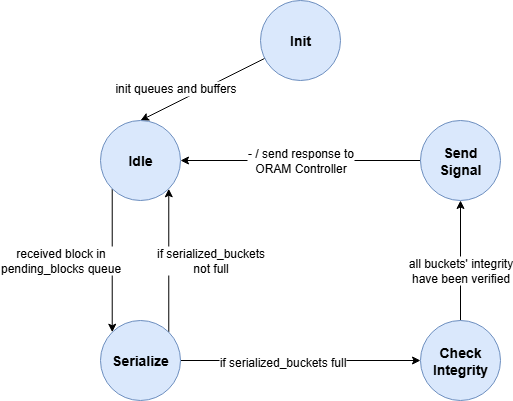

The diagram above was exported from draw.io. Its source (the exported page's mxGraphModel, read from the mxfile embedded in the PNG):
<mxGraphModel dx="1426" dy="751" grid="1" gridSize="10" guides="1" tooltips="1" connect="1" arrows="1" fold="1" page="1" pageScale="1" pageWidth="827" pageHeight="1169" math="0" shadow="0">
  <root>
    <mxCell id="0" />
    <mxCell id="1" parent="0" />
    <mxCell id="DQqeJo9ioFWlWSiusozm-9" style="rounded=0;orthogonalLoop=1;jettySize=auto;html=1;entryX=0.5;entryY=0;entryDx=0;entryDy=0;fontSize=14;fontStyle=1" parent="1" source="DQqeJo9ioFWlWSiusozm-2" target="DQqeJo9ioFWlWSiusozm-7" edge="1">
      <mxGeometry relative="1" as="geometry" />
    </mxCell>
    <mxCell id="DQqeJo9ioFWlWSiusozm-15" value="init queues and buffers" style="edgeLabel;html=1;align=center;verticalAlign=middle;resizable=0;points=[];fontSize=12;" parent="DQqeJo9ioFWlWSiusozm-9" vertex="1" connectable="0">
      <mxGeometry x="-0.2" y="1" relative="1" as="geometry">
        <mxPoint x="-40" y="4" as="offset" />
      </mxGeometry>
    </mxCell>
    <mxCell id="DQqeJo9ioFWlWSiusozm-2" value="Init" style="ellipse;whiteSpace=wrap;html=1;aspect=fixed;fontSize=14;fontStyle=1;fillColor=#dae8fc;strokeColor=#6c8ebf;" parent="1" vertex="1">
      <mxGeometry x="320" y="40" width="80" height="80" as="geometry" />
    </mxCell>
    <mxCell id="DQqeJo9ioFWlWSiusozm-13" value="- / send response to&lt;br&gt;ORAM Controller" style="rounded=0;orthogonalLoop=1;jettySize=auto;html=1;entryX=1;entryY=0.5;entryDx=0;entryDy=0;fontSize=12;fontStyle=0" parent="1" source="DQqeJo9ioFWlWSiusozm-4" target="DQqeJo9ioFWlWSiusozm-7" edge="1">
      <mxGeometry relative="1" as="geometry">
        <mxPoint as="offset" />
        <mxPoint x="600" y="440" as="targetPoint" />
      </mxGeometry>
    </mxCell>
    <mxCell id="DQqeJo9ioFWlWSiusozm-4" value="Send Signal" style="ellipse;whiteSpace=wrap;html=1;aspect=fixed;fontSize=14;fontStyle=1;fillColor=#dae8fc;strokeColor=#6c8ebf;" parent="1" vertex="1">
      <mxGeometry x="480" y="160" width="80" height="80" as="geometry" />
    </mxCell>
    <mxCell id="DQqeJo9ioFWlWSiusozm-11" style="rounded=0;orthogonalLoop=1;jettySize=auto;html=1;entryX=0;entryY=0.5;entryDx=0;entryDy=0;fontSize=14;fontStyle=1" parent="1" source="DQqeJo9ioFWlWSiusozm-5" target="DQqeJo9ioFWlWSiusozm-6" edge="1">
      <mxGeometry relative="1" as="geometry" />
    </mxCell>
    <mxCell id="DQqeJo9ioFWlWSiusozm-16" value="if serialized_buckets full" style="edgeLabel;html=1;align=center;verticalAlign=middle;resizable=0;points=[];fontSize=12;" parent="DQqeJo9ioFWlWSiusozm-11" vertex="1" connectable="0">
      <mxGeometry x="-0.16" y="-1" relative="1" as="geometry">
        <mxPoint as="offset" />
      </mxGeometry>
    </mxCell>
    <mxCell id="jk1ZCOyypjq9fMATtHPr-2" value="if serialized_buckets&lt;div&gt;not full&lt;/div&gt;" style="edgeStyle=orthogonalEdgeStyle;rounded=0;orthogonalLoop=1;jettySize=auto;html=1;exitX=1;exitY=0;exitDx=0;exitDy=0;entryX=1;entryY=1;entryDx=0;entryDy=0;fontSize=12;" parent="1" source="DQqeJo9ioFWlWSiusozm-5" target="DQqeJo9ioFWlWSiusozm-7" edge="1">
      <mxGeometry y="-42" relative="1" as="geometry">
        <mxPoint as="offset" />
      </mxGeometry>
    </mxCell>
    <mxCell id="DQqeJo9ioFWlWSiusozm-5" value="Serialize" style="ellipse;whiteSpace=wrap;html=1;aspect=fixed;fontSize=14;fontStyle=1;fillColor=#dae8fc;strokeColor=#6c8ebf;" parent="1" vertex="1">
      <mxGeometry x="160" y="360" width="80" height="80" as="geometry" />
    </mxCell>
    <mxCell id="DQqeJo9ioFWlWSiusozm-12" value="all buckets' integrity&lt;div&gt;have been verified&lt;/div&gt;" style="rounded=0;orthogonalLoop=1;jettySize=auto;html=1;exitX=0.5;exitY=0;exitDx=0;exitDy=0;entryX=0.5;entryY=1;entryDx=0;entryDy=0;fontSize=12;fontStyle=0" parent="1" source="DQqeJo9ioFWlWSiusozm-6" target="DQqeJo9ioFWlWSiusozm-4" edge="1">
      <mxGeometry x="-0.1667" relative="1" as="geometry">
        <mxPoint as="offset" />
      </mxGeometry>
    </mxCell>
    <mxCell id="DQqeJo9ioFWlWSiusozm-6" value="Check Integrity" style="ellipse;whiteSpace=wrap;html=1;aspect=fixed;fontSize=14;fontStyle=1;fillColor=#dae8fc;strokeColor=#6c8ebf;" parent="1" vertex="1">
      <mxGeometry x="480" y="360" width="80" height="80" as="geometry" />
    </mxCell>
    <mxCell id="DQqeJo9ioFWlWSiusozm-17" value="received block in&lt;div&gt;pending_blocks queue&lt;/div&gt;" style="rounded=0;orthogonalLoop=1;jettySize=auto;html=1;entryX=0;entryY=0;entryDx=0;entryDy=0;fontSize=12;exitX=0;exitY=1;exitDx=0;exitDy=0;" parent="1" source="DQqeJo9ioFWlWSiusozm-7" target="DQqeJo9ioFWlWSiusozm-5" edge="1">
      <mxGeometry y="-52" relative="1" as="geometry">
        <mxPoint as="offset" />
      </mxGeometry>
    </mxCell>
    <mxCell id="DQqeJo9ioFWlWSiusozm-7" value="Idle" style="ellipse;whiteSpace=wrap;html=1;aspect=fixed;fontSize=14;fontStyle=1;fillColor=#dae8fc;strokeColor=#6c8ebf;" parent="1" vertex="1">
      <mxGeometry x="160" y="160" width="80" height="80" as="geometry" />
    </mxCell>
  </root>
</mxGraphModel>